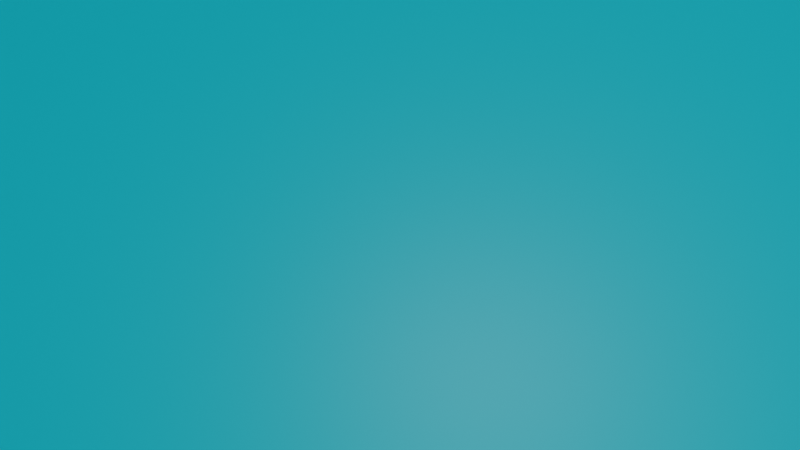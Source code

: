 # Source: MainRoom.blend  (saved by Blender 2.93.21; exported with 4.5.12 LTS)
import bpy
from mathutils import Matrix  # noqa: F401  (used for matrix-valued properties, if any)

bpy.ops.wm.read_factory_settings(use_empty=True)
scene = bpy.context.scene
scene.name = 'Scene'

# ---- collections
col_collection = bpy.data.collections.new('Collection'); scene.collection.children.link(col_collection)
col_kandya_chair = bpy.data.collections.new('Kandya chair'); col_collection.children.link(col_kandya_chair)

# ---- images (referenced by path relative to the original .blend; pixels are not part of the script)
import os
ASSET_DIR = os.environ.get("B2B_ASSET_DIR", "")  # directory of the original .blend (textures are referenced by path, not embedded)
HERE = os.path.dirname(os.path.abspath(__file__))  # packed textures are extracted next to this script under _unpacked/

def load_image(name, relpath, width, height, colorspace="sRGB"):
    """Load a texture the original file referenced (path relative to the .blend, or extracted next to this script)."""
    p = next((c for c in (os.path.join(HERE, relpath), os.path.join(ASSET_DIR, relpath)) if relpath and os.path.exists(c)), "")
    if p:
        img = bpy.data.images.load(p, check_existing=True)
        img.name = name
    else:  # same state as the original file: an image datablock whose file is absent (Cycles renders it pink)
        img = bpy.data.images.new(name, width, height)
        img.source = "FILE"
        img.filepath = "//" + (relpath or name)
    img.colorspace_settings.name = colorspace
    return img
img_bricks_jpg = load_image('bricks.jpg', 'bricks.jpg', 1024, 1024, 'sRGB')
img_tiles_jpg = load_image('tiles.jpg', 'tiles.jpg', 1024, 1024, 'sRGB')

# ---- materials (node trees are filled in below, after node groups)
mat_material = bpy.data.materials.new('Material')
mat_material.alpha_threshold = 0.0
mat_material.use_transparent_shadow = False
mat_material.line_color = (0.0, 0.0, 0.0, 1.0)
mat_material_001 = bpy.data.materials.new('Material.001')
mat_material_001.use_transparent_shadow = False
mat_material_008 = bpy.data.materials.new('Material.008')
mat_material_008.use_transparent_shadow = False
mat_material_009 = bpy.data.materials.new('Material.009')
mat_material_009.use_transparent_shadow = False

# ---- material node trees
mat_material.use_nodes = True; mat_material.node_tree.nodes.clear()
_N = mat_material.node_tree.nodes; _L = mat_material.node_tree.links
n0 = _N.new('ShaderNodeOutputMaterial'); n0.name = 'Material Output'; n0.location = (300, 300)
n1 = _N.new('ShaderNodeBsdfPrincipled'); n1.name = 'Principled BSDF'; n1.location = (10, 300)
n1.distribution = 'GGX'
n1.subsurface_method = 'BURLEY'
n1.inputs[0].default_value = (0.5608, 0.5608, 0.5608, 1.0)
n1.inputs[1].default_value = 0.7891
n1.inputs[2].default_value = 1.0
n1.inputs[3].default_value = 1.45
n1.inputs[13].default_value = 0.1036
n1.inputs[27].default_value = (0.0, 0.0, 0.0, 1.0)
n1.inputs[28].default_value = 1.0
_L.new(n1.outputs[0], n0.inputs[0])
n0.is_active_output = True
mat_material_001.use_nodes = True; mat_material_001.node_tree.nodes.clear()
_N = mat_material_001.node_tree.nodes; _L = mat_material_001.node_tree.links
n0 = _N.new('ShaderNodeBsdfPrincipled'); n0.name = 'Principled BSDF'; n0.location = (10, 300)
n0.distribution = 'GGX'
n0.subsurface_method = 'BURLEY'
n0.inputs[0].default_value = (0.0, 0.6111, 0.8, 1.0)
n0.inputs[3].default_value = 1.45
n0.inputs[27].default_value = (0.0, 0.0, 0.0, 1.0)
n0.inputs[28].default_value = 1.0
n1 = _N.new('ShaderNodeOutputMaterial'); n1.name = 'Material Output'; n1.location = (300, 300)
_L.new(n0.outputs[0], n1.inputs[0])
n1.is_active_output = True
mat_material_008.use_nodes = True; mat_material_008.node_tree.nodes.clear()
_N = mat_material_008.node_tree.nodes; _L = mat_material_008.node_tree.links
n0 = _N.new('ShaderNodeTexImage'); n0.name = 'Image Texture'; n0.location = (-280, 275)
n0.image = img_bricks_jpg
n0.projection = 'BOX'
n1 = _N.new('ShaderNodeMapping'); n1.name = 'Mapping'; n1.location = (-570, 260)
n1.width = 240
n1.inputs[1].default_value = (0.6, -0.6, 0.64)
n1.inputs[3].default_value = (2.0, 2.0, 1.38)
n2 = _N.new('ShaderNodeTexCoord'); n2.name = 'Texture Coordinate'; n2.location = (-780, 243)
n3 = _N.new('ShaderNodeBsdfPrincipled'); n3.name = 'Principled BSDF'; n3.location = (13, 352)
n3.distribution = 'GGX'
n3.subsurface_method = 'BURLEY'
n3.inputs[2].default_value = 1.0
n3.inputs[3].default_value = 1.45
n3.inputs[13].default_value = 0.0
n3.inputs[27].default_value = (0.0, 0.0, 0.0, 1.0)
n3.inputs[28].default_value = 1.0
n4 = _N.new('ShaderNodeOutputMaterial'); n4.name = 'Material Output'; n4.location = (280, 380)
_L.new(n3.outputs[0], n4.inputs[0])
_L.new(n0.outputs[0], n3.inputs[0])
_L.new(n1.outputs[0], n0.inputs[0])
_L.new(n2.outputs[0], n1.inputs[0])
n4.is_active_output = True
mat_material_009.use_nodes = True; mat_material_009.node_tree.nodes.clear()
_N = mat_material_009.node_tree.nodes; _L = mat_material_009.node_tree.links
n0 = _N.new('ShaderNodeTexImage'); n0.name = 'Image Texture'; n0.location = (-280, 275)
n0.image = img_tiles_jpg
n1 = _N.new('ShaderNodeTexCoord'); n1.name = 'Texture Coordinate'; n1.location = (-780, 243)
n2 = _N.new('ShaderNodeMapping'); n2.name = 'Mapping'; n2.location = (-570, 260)
n2.width = 240
n2.inputs[3].default_value = (0.5, 1.0, 1.0)
n3 = _N.new('ShaderNodeOutputMaterial'); n3.name = 'Material Output'; n3.location = (670, 274)
n4 = _N.new('ShaderNodeBsdfPrincipled'); n4.name = 'Principled BSDF'; n4.location = (388, 289)
n4.distribution = 'GGX'
n4.subsurface_method = 'BURLEY'
n4.inputs[3].default_value = 1.45
n4.inputs[13].default_value = 0.0
n4.inputs[27].default_value = (0.0, 0.0, 0.0, 1.0)
n4.inputs[28].default_value = 1.0
n5 = _N.new('ShaderNodeValToRGB'); n5.name = 'ColorRamp'; n5.location = (78, 82)
while len(n5.color_ramp.elements) > 1: n5.color_ramp.elements.remove(n5.color_ramp.elements[-1])
n5.color_ramp.elements[0].position = 0.4493; n5.color_ramp.elements[0].color = (0.0, 0.0, 0.0, 1.0)
_e = n5.color_ramp.elements.new(1.0); _e.color = (1.0, 1.0, 1.0, 1.0)
_L.new(n4.outputs[0], n3.inputs[0])
_L.new(n0.outputs[0], n4.inputs[0])
_L.new(n2.outputs[0], n0.inputs[0])
_L.new(n1.outputs[3], n2.inputs[0])
_L.new(n0.outputs[0], n5.inputs[0])
_L.new(n5.outputs[0], n4.inputs[2])
n3.is_active_output = True

# ---- world
world_world = bpy.data.worlds.new('World'); scene.world = world_world
world_world.use_nodes = True; world_world.node_tree.nodes.clear()
_N = world_world.node_tree.nodes; _L = world_world.node_tree.links
n0 = _N.new('ShaderNodeOutputWorld'); n0.name = 'World Output'; n0.location = (300, 300)
n1 = _N.new('ShaderNodeBackground'); n1.name = 'Background'; n1.location = (10, 300)
n1.inputs[0].default_value = (0.05088, 0.05088, 0.05088, 1.0)
_L.new(n1.outputs[0], n0.inputs[0])
n0.is_active_output = True
world_world.color = (0.05088, 0.05088, 0.05088)
world_world.use_sun_shadow = False
world_world.sun_shadow_jitter_overblur = 0.0

# ---- cameras
cam_camera = bpy.data.cameras.new('Camera')
cam_camera.clip_end = 100.0
cam_camera.lens = 27.0
cam_camera.ortho_scale = 7.314

# ---- lights
light_light = bpy.data.lights.new('Light', 'POINT')
light_light.transmission_factor = 0.0
light_light.energy = 1000.0
light_light.shadow_soft_size = 0.1
light_light.shadow_maximum_resolution = 0.006
light_light.use_absolute_resolution = True

# ---- meshes
me_cube = bpy.data.meshes.new('Cube')
me_cube.from_pydata([(1.0, 1.0, 1.0), (1.0, 1.0, -1.0), (1.0, -1.0, 1.0), (1.0, -1.0, -1.0), (-1.0, 1.0, 1.0), (-1.0, 1.0, -1.0), (-1.0, -1.0, 1.0), (-1.0, -1.0, -1.0), (-2.0, 1.0, 2.0), (-2.0, -1.0, 2.0), (-1.951, -0.9305, 1.951), (-1.049, -0.9305, 1.049), (-1.049, 0.9305, 1.049), (-1.951, 0.9305, 1.951), (1.0, 1.0, 2.0), (1.0, -1.0, 2.0), (0.338, 1.0, 1.0), (0.338, 1.0, 2.0), (0.8903, 1.0, 1.0), (0.8903, 1.0, 2.0), (-9.023, 1.0, -1.0), (-9.023, -1.0, -1.0), (-1.0, 3.281, -1.0), (-1.0, -3.281, -1.0), (-9.023, 3.281, -1.0), (-9.023, -3.281, -1.0), (-9.023, 1.0, 3.951), (-9.023, -1.0, 3.951), (-9.023, 3.281, 3.951), (-9.023, -3.281, 3.951), (1.0, 1.981, 1.0), (-0.9822, 1.995, 0.9746), (0.338, 1.981, 1.0), (0.8903, 1.981, 1.0), (1.0, 1.981, 2.0), (-1.0, 1.981, 2.0), (0.338, 1.981, 2.0), (0.8903, 1.981, 2.0), (3.0, 1.0, 1.0), (3.0, 1.981, 1.0), (-2.0, 1.0, 1.0), (-1.982, 1.995, 0.9746), (-0.9822, 2.976, 0.9746), (-1.982, 2.976, 0.9746), (-0.9822, 2.976, 1.975), (-1.982, 1.995, 1.975), (-1.982, 2.976, 0.9746), (-1.982, 2.976, 1.975), (-2.0, 1.0, 3.0), (-2.0, -1.0, 3.0), (1.0, 1.0, 3.0), (1.0, -1.0, 3.0), (0.338, 1.0, 3.0), (-1.982, 1.995, 2.975), (0.338, 1.0, 1.595), (-1.595, 1.0, 1.595), (-1.404, 1.0, 1.631), (-1.404, 1.0, 1.964), (-1.44, 1.0, 2.0), (0.3018, 1.0, 1.631), (0.3018, 1.0, 1.964), (-1.44, 1.0, 1.595), (-1.0, 1.981, 3.0), (0.338, 1.981, 3.0), (-0.9822, 2.976, 2.975), (-1.982, 2.976, 2.975), (-1.0, -3.281, 1.0), (-1.0, -1.0, 3.0), (-1.0, -3.281, 3.0), (-6.349, 1.0, -1.0), (-3.674, 1.0, -1.0), (-3.674, -1.0, -1.0), (-6.349, -1.0, -1.0), (-6.349, 3.281, -1.0), (-3.674, 3.281, -1.0), (-3.674, -3.281, -1.0), (-6.349, -3.281, -1.0), (-1.0, 2.141, -1.0), (-9.023, 2.141, -1.0), (-9.023, 2.141, 3.951), (-3.674, 2.141, -1.0), (-6.349, 2.141, -1.0), (-1.0, 1.57, -1.0), (-9.023, 1.57, -1.0), (-9.023, 1.57, 3.951), (-3.674, 1.57, -1.0), (-6.349, 1.57, -1.0), (-3.674, 2.141, -2.5), (-6.349, 2.141, -2.5), (-3.674, 1.57, -2.5), (-6.349, 1.57, -2.5)], [(43, 46)], [(0, 18, 16, 4, 6, 2), (3, 2, 6, 7), (7, 6, 4, 5), (5, 1, 3, 7), (1, 0, 2, 3), (5, 4, 16, 18, 0, 1), (12, 11, 10, 13), (11, 12, 4, 6), (13, 10, 9, 8), (12, 13, 8, 55, 4), (10, 11, 6, 9), (4, 55, 61, 54, 16), (9, 6, 2, 15), (18, 19, 14, 0), (0, 14, 15, 2), (69, 72, 21, 20), (71, 7, 23, 75), (81, 78, 24, 73), (83, 20, 26, 84), (21, 25, 29, 27), (20, 21, 27, 26), (18, 16, 32, 33), (4, 16, 32, 31), (18, 0, 30, 33), (33, 32, 36, 37), (31, 32, 36, 35), (33, 30, 34, 37), (30, 0, 38, 39), (4, 31, 41, 40), (41, 31, 42, 43), (44, 42, 31, 35), (8, 55, 4, 40), (45, 8, 40, 41), (45, 41, 46, 47), (8, 9, 49, 48), (9, 15, 51, 49), (8, 45, 53, 48), (15, 14, 50, 51), (17, 58, 8, 48, 52), (52, 19, 17), (19, 52, 50, 14), (59, 56, 57, 60), (58, 61, 55, 8), (60, 57, 58, 17), (59, 60, 17, 54), (56, 59, 54, 61), (57, 56, 61, 58), (45, 47, 65, 53), (44, 35, 62, 64), (35, 36, 63, 62), (23, 7, 6, 66), (66, 6, 67, 68), (77, 80, 74, 22), (80, 81, 73, 74), (21, 72, 76, 25), (72, 71, 75, 76), (5, 7, 71, 70), (70, 71, 72, 69), (82, 85, 80, 77), (24, 78, 79, 28), (86, 83, 78, 81), (69, 20, 83, 86), (5, 70, 85, 82), (70, 69, 86, 85), (78, 83, 84, 79), (81, 80, 87, 88), (85, 86, 90, 89), (80, 85, 89, 87), (86, 81, 88, 90), (87, 89, 90, 88)])
me_cube.polygons.foreach_set('material_index', [0, 0, 0, 0, 0, 0, 1, 0, 0, 0, 0, 0, 0, 0, 0, 3, 3, 3, 2, 2, 2, 0, 0, 0, 0, 0, 0, 0, 0, 0, 0, 0, 0, 0, 0, 0, 0, 0, 0, 0, 0, 1, 0, 0, 0, 0, 0, 0, 0, 0, 0, 0, 3, 3, 3, 3, 3, 3, 3, 2, 3, 3, 3, 3, 2, 0, 0, 0, 0, 0])
_uv = me_cube.uv_layers.new(name='UVMap')
_uv.uv.foreach_set('vector', [0.625, 0.5, 0.6491, 0.5, 0.7603, 0.5, 0.875, 0.5, 0.875, 0.75, 0.625, 0.75, 0.375, 0.75, 0.625, 0.75, 0.625, 1.0, 0.375, 1.0, 0.375, 0.0, 0.625, 0.0, 0.625, 0.25, 0.375, 0.25, 0.125, 0.5, 0.375, 0.5, 0.375, 0.75, 0.125, 0.75, 0.375, 0.5, 0.625, 0.5, 0.625, 0.75, 0.375, 0.75, 0.375, 0.25, 0.625, 0.25, 0.625, 0.3647, 0.625, 0.4759, 0.625, 0.5, 0.375, 0.5, 0.875, 0.5087, 0.875, 0.7413, 0.875, 0.7413, 0.875, 0.5087, 0.875, 0.7413, 0.875, 0.5087, 0.875, 0.5, 0.875, 0.75, 0.875, 0.5087, 0.875, 0.7413, 0.875, 0.75, 0.875, 0.5, 0.875, 0.5087, 0.875, 0.5087, 0.875, 0.5, 0.875, 0.5, 0.875, 0.5, 0.875, 0.7413, 0.875, 0.7413, 0.875, 0.75, 0.875, 0.75, 0.875, 0.5, 0.875, 0.5, 0.875, 0.5, 0.875, 0.5, 0.875, 0.5, 0.875, 0.75, 0.875, 0.75, 0.875, 0.75, 0.875, 0.75, 0.875, 0.5, 0.875, 0.5, 0.875, 0.5, 0.875, 0.5, 0.0, 0.0, 0.0, 0.0, 0.0, 0.0, 0.0, 0.0, 0.1895, 0.6666, 0.3556, 0.6666, 0.3556, 0.9999, 0.1895, 0.9999, 0.3556, 0.3334, 0.3556, 7.386e-05, 0.545, 7.381e-05, 0.545, 0.3334, 0.09479, 0.6666, 0.09479, 0.9999, 7.386e-05, 0.9999, 7.381e-05, 0.6666, 0.375, 0.25, 0.375, 0.25, 0.375, 0.25, 0.375, 0.25, 0.375, 0.0, 0.375, 0.0, 0.375, 0.0, 0.375, 0.0, 0.375, 0.25, 0.375, 0.0, 0.375, 0.0, 0.375, 0.25, 0.6491, 0.5, 0.7603, 0.5, 0.7603, 0.5, 0.6491, 0.5, 0.875, 0.5, 0.7603, 0.5, 0.7603, 0.5, 0.875, 0.5, 0.6491, 0.5, 0.625, 0.5, 0.625, 0.5, 0.6491, 0.5, 0.6491, 0.5, 0.7603, 0.5, 0.7603, 0.5, 0.6491, 0.5, 0.875, 0.5, 0.7603, 0.5, 0.7603, 0.5, 0.875, 0.5, 0.6491, 0.5, 0.625, 0.5, 0.625, 0.5, 0.6491, 0.5, 0.625, 0.5, 0.625, 0.5, 0.625, 0.5, 0.625, 0.5, 0.875, 0.5, 0.875, 0.5, 0.875, 0.5, 0.875, 0.5, 0.875, 0.5, 0.875, 0.5, 0.875, 0.5, 0.875, 0.5, 0.0, 0.0, 0.875, 0.5, 0.875, 0.5, 0.875, 0.5, 0.875, 0.5, 0.875, 0.5, 0.875, 0.5, 0.875, 0.5, 0.0, 0.0, 0.875, 0.5, 0.875, 0.5, 0.875, 0.5, 0.0, 0.0, 0.875, 0.5, 0.0, 0.0, 0.0, 0.0, 0.875, 0.5, 0.875, 0.75, 0.875, 0.75, 0.875, 0.5, 0.875, 0.75, 0.875, 0.75, 0.875, 0.75, 0.875, 0.75, 0.875, 0.5, 0.0, 0.0, 0.0, 0.0, 0.875, 0.5, 0.0, 0.0, 0.0, 0.0, 0.0, 0.0, 0.0, 0.0, 0.875, 0.5, 0.875, 0.5, 0.875, 0.5, 0.875, 0.5, 0.875, 0.5, 0.875, 0.5, 0.0, 0.0, 0.875, 0.5, 0.0, 0.0, 0.875, 0.5, 0.0, 0.0, 0.0, 0.0, 0.875, 0.5, 0.875, 0.5, 0.875, 0.5, 0.875, 0.5, 0.875, 0.5, 0.875, 0.5, 0.875, 0.5, 0.875, 0.5, 0.875, 0.5, 0.875, 0.5, 0.875, 0.5, 0.875, 0.5, 0.875, 0.5, 0.875, 0.5, 0.875, 0.5, 0.875, 0.5, 0.875, 0.5, 0.875, 0.5, 0.875, 0.5, 0.875, 0.5, 0.875, 0.5, 0.875, 0.5, 0.875, 0.5, 0.875, 0.5, 0.0, 0.0, 0.0, 0.0, 0.0, 0.0, 0.0, 0.0, 0.0, 0.0, 0.875, 0.5, 0.875, 0.5, 0.0, 0.0, 0.875, 0.5, 0.7603, 0.5, 0.7603, 0.5, 0.875, 0.5, 0.0, 0.0, 0.0, 0.0, 0.0, 0.0, 0.0, 0.0, 0.0, 0.0, 0.0, 0.0, 0.0, 0.0, 0.0, 0.0, 0.09479, 7.401e-05, 0.09479, 0.3334, 7.386e-05, 0.3334, 7.399e-05, 7.393e-05, 0.09479, 0.3334, 0.09479, 0.6666, 7.381e-05, 0.6666, 7.386e-05, 0.3334, 0.3556, 0.9999, 0.3556, 0.6666, 0.545, 0.6666, 0.545, 0.9999, 0.3556, 0.6666, 0.3556, 0.3334, 0.545, 0.3334, 0.545, 0.6666, 0.1895, 7.39e-05, 0.3556, 7.386e-05, 0.3556, 0.3334, 0.1895, 0.3334, 0.1895, 0.3334, 0.3556, 0.3334, 0.3556, 0.6666, 0.1895, 0.6666, 0.1421, 7.395e-05, 0.1421, 0.3334, 0.09479, 0.3334, 0.09479, 7.401e-05, 0.375, 0.25, 0.375, 0.25, 0.375, 0.25, 0.375, 0.25, 0.1421, 0.6666, 0.1421, 0.9999, 0.09479, 0.9999, 0.09479, 0.6666, 0.1895, 0.6666, 0.1895, 0.9999, 0.1421, 0.9999, 0.1421, 0.6666, 0.1895, 7.39e-05, 0.1895, 0.3334, 0.1421, 0.3334, 0.1421, 7.395e-05, 0.1895, 0.3334, 0.1895, 0.6666, 0.1421, 0.6666, 0.1421, 0.3334, 0.375, 0.25, 0.375, 0.25, 0.375, 0.25, 0.375, 0.25, 0.375, 0.25, 0.375, 0.25, 0.375, 0.25, 0.375, 0.25, 0.375, 0.25, 0.375, 0.25, 0.375, 0.25, 0.375, 0.25, 0.375, 0.25, 0.375, 0.25, 0.375, 0.25, 0.375, 0.25, 0.375, 0.25, 0.375, 0.25, 0.375, 0.25, 0.375, 0.25, 0.375, 0.25, 0.375, 0.25, 0.375, 0.25, 0.375, 0.25])
me_cube.materials.append(mat_material)
me_cube.materials.append(mat_material_001)
me_cube.materials.append(mat_material_008)
me_cube.materials.append(mat_material_009)
me_cube.use_remesh_preserve_volume = False
me_cube.use_remesh_preserve_attributes = False
me_cube.use_mirror_vertex_groups = False
me_cube.update()

# ---- objects
ob_cube = bpy.data.objects.new('Cube', me_cube)
ob_light = bpy.data.objects.new('Light', light_light)
ob_camera = bpy.data.objects.new('Camera', cam_camera)

# ---- transforms, parenting, visibility, modifiers, constraints
ob_cube.location = (0.0, 0.0, 0.0)
ob_cube.scale = (1.0, 2.038, 1.0)
ob_cube.lock_rotations_4d = False
ob_cube.empty_display_type = 'ARROWS'
ob_cube.lineart.crease_threshold = 0.0
ob_light.location = (4.076, 1.005, 5.904)
ob_light.rotation_euler = (0.6503, 0.05522, 1.866)
ob_light.lock_rotations_4d = False
ob_light.empty_display_type = 'ARROWS'
ob_light.color = (0.0, 0.0, 0.0, 0.0)
ob_light.lineart.crease_threshold = 0.0
ob_camera.location = (-0.4482, -0.03549, 2.054)
ob_camera.rotation_euler = (0.9899, -0.001084, 1.591)
ob_camera.lock_rotations_4d = False
ob_camera.empty_display_type = 'ARROWS'
ob_camera.color = (0.0, 0.0, 0.0, 0.0)
ob_camera.display_type = 'WIRE'
ob_camera.lineart.crease_threshold = 0.0

# ---- collection membership
col_collection.objects.link(ob_cube)
col_collection.objects.link(ob_light)
col_collection.objects.link(ob_camera)

# ---- scene / render settings (as saved in the file)
scene.camera = ob_camera
scene.frame_start = 1; scene.frame_end = 250; scene.frame_set(0)
scene.render.engine = 'BLENDER_EEVEE_NEXT'
scene.cycles.use_denoising = False
scene.cycles.samples = 128
scene.cycles.sampling_pattern = 'TABULATED_SOBOL'
scene.cycles.use_adaptive_sampling = False
scene.cycles.use_light_tree = False
scene.view_settings.view_transform = 'Filmic'
bpy.context.view_layer.update()

